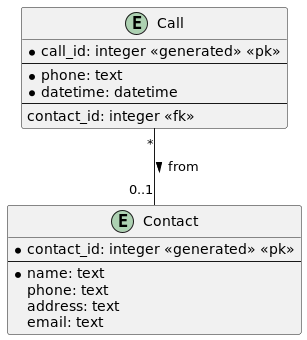

The diagram above was rendered by PlantUML. Its source (embedded in the PNG):
@startuml
entity Contact {
    * contact_id: integer <<generated>> <<pk>>
    --
    * name: text
    phone: text
    address: text
    email: text
}

entity Call {
    * call_id: integer <<generated>> <<pk>>
    --
    * phone: text
    * datetime: datetime
    --
    contact_id: integer <<fk>>
}

Call "*" -- "0..1" Contact : from >

@enduml